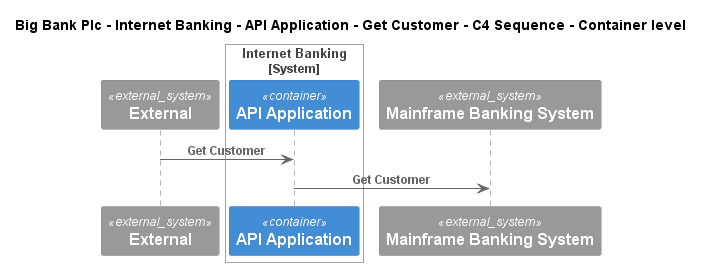

The diagram above was rendered by PlantUML. Its source (embedded in the PNG):
@startuml
!include ..\..\..\..\..\..\..\.c4s\C4_Sequence.puml
SHOW_FOOT_BOXES()

title Big Bank Plc - Internet Banking - API Application - Get Customer - C4 Sequence - Container level

System_Ext(C4InterFlow.SoftwareSystems.ExternalSystem, "External", "")

System_Boundary(BigBankPlc.SoftwareSystems.InternetBanking, "Internet Banking")
    Container(BigBankPlc.SoftwareSystems.InternetBanking.Containers.APIApplication, "API Application", "", "")
Boundary_End()
System_Ext(BigBankPlc.SoftwareSystems.MainframeBankingSystem, "Mainframe Banking System", "")

Rel(C4InterFlow.SoftwareSystems.ExternalSystem, BigBankPlc.SoftwareSystems.InternetBanking.Containers.APIApplication, "Get Customer")
Rel(BigBankPlc.SoftwareSystems.InternetBanking.Containers.APIApplication, BigBankPlc.SoftwareSystems.MainframeBankingSystem, "Get Customer")


@enduml